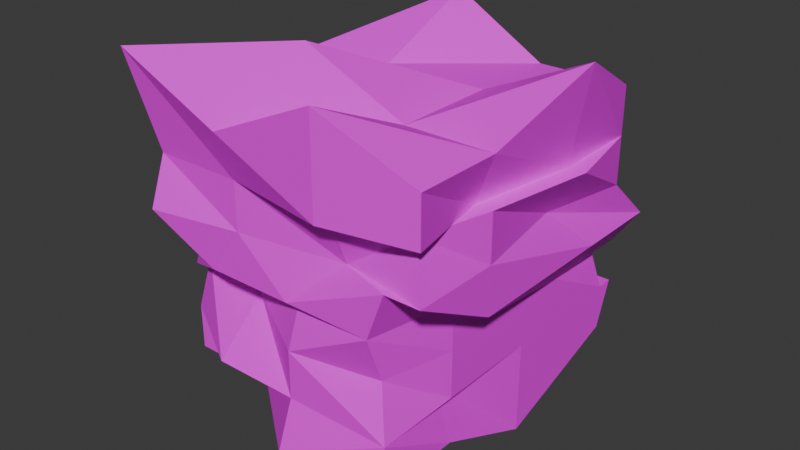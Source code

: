 # Source: rock.blend  (saved by Blender 4.1.23; exported with 4.5.12 LTS)
import bpy
from mathutils import Matrix  # noqa: F401  (used for matrix-valued properties, if any)

bpy.ops.wm.read_factory_settings(use_empty=True)
scene = bpy.context.scene
scene.name = 'Scene'

# ---- collections
col_rock = bpy.data.collections.new('Rock'); scene.collection.children.link(col_rock)

# ---- images (referenced by path relative to the original .blend; pixels are not part of the script)
import os
ASSET_DIR = os.environ.get("B2B_ASSET_DIR", "")  # directory of the original .blend (textures are referenced by path, not embedded)
HERE = os.path.dirname(os.path.abspath(__file__))  # packed textures are extracted next to this script under _unpacked/

def load_image(name, relpath, width, height, colorspace="sRGB"):
    """Load a texture the original file referenced (path relative to the .blend, or extracted next to this script)."""
    p = next((c for c in (os.path.join(HERE, relpath), os.path.join(ASSET_DIR, relpath)) if relpath and os.path.exists(c)), "")
    if p:
        img = bpy.data.images.load(p, check_existing=True)
        img.name = name
    else:  # same state as the original file: an image datablock whose file is absent (Cycles renders it pink)
        img = bpy.data.images.new(name, width, height)
        img.source = "FILE"
        img.filepath = "//" + (relpath or name)
    img.colorspace_settings.name = colorspace
    return img
img_untitled = load_image('Untitled', 'rock.png', 1024, 1024, 'sRGB')

# ---- materials (node trees are filled in below, after node groups)
mat_rock_texture = bpy.data.materials.new('Rock-texture')
mat_rock_texture.use_transparent_shadow = False

# ---- material node trees
mat_rock_texture.use_nodes = True; mat_rock_texture.node_tree.nodes.clear()
_N = mat_rock_texture.node_tree.nodes; _L = mat_rock_texture.node_tree.links
n0 = _N.new('ShaderNodeBsdfPrincipled'); n0.name = 'Principled BSDF'; n0.location = (10, 300)
n0.inputs[3].default_value = 1.45
n1 = _N.new('ShaderNodeOutputMaterial'); n1.name = 'Material Output'; n1.location = (300, 300)
n2 = _N.new('ShaderNodeTexImage'); n2.name = 'Image Texture'; n2.location = (-335, 238)
n2.image = img_untitled
n2.interpolation = 'Closest'
_L.new(n0.outputs[0], n1.inputs[0])
_L.new(n2.outputs[0], n0.inputs[0])
n1.is_active_output = True

# ---- world
world_world = bpy.data.worlds.new('World'); scene.world = world_world
world_world.use_nodes = True; world_world.node_tree.nodes.clear()
_N = world_world.node_tree.nodes; _L = world_world.node_tree.links
n0 = _N.new('ShaderNodeOutputWorld'); n0.name = 'World Output'; n0.location = (300, 300)
n1 = _N.new('ShaderNodeBackground'); n1.name = 'Background'; n1.location = (10, 300)
n1.inputs[0].default_value = (0.05088, 0.05088, 0.05088, 1.0)
_L.new(n1.outputs[0], n0.inputs[0])
n0.is_active_output = True
world_world.color = (0.05088, 0.05088, 0.05088)
world_world.use_sun_shadow = False
world_world.sun_shadow_jitter_overblur = 0.0

# ---- meshes
me_cube_001 = bpy.data.meshes.new('Cube.001')
me_cube_001.from_pydata([(-1.25, -0.625, -0.375), (-1.125, -1.125, 0.5), (-1.25, 1.375, -0.375), (-1.0, 1.0, 0.375), (0.75, -1.0, -0.375), (1.0, -1.0, 0.375), (0.75, 1.375, -0.375), (1.0, 1.0, 0.375), (-1.25, -0.5, -0.125), (-1.0, -1.125, 0.125), (-1.0, 1.0, 0.125), (-1.375, 1.5, -0.125), (1.0, 1.0, 0.125), (0.625, 1.375, -0.125), (1.0, -1.0, 0.125), (0.625, -0.875, -0.125), (-1.375, 0.75, -0.5), (-1.375, 0.125, -0.5), (-1.0, -1.0, 0.25), (-1.0, -1.0, 0.25), (-1.0, -0.375, 0.375), (-1.0, 0.375, 0.375), (-1.25, 1.5, -0.25), (-1.375, 1.5, -0.25), (0.0, 1.375, -0.375), (-0.625, 1.5, -0.375), (-0.375, 1.125, 0.5), (0.375, 1.0, 0.375), (0.75, 1.375, -0.25), (0.75, 1.5, -0.25), (0.75, -0.375, -0.375), (0.75, 0.375, -0.5), (1.125, 0.375, 0.5), (1.0, -0.375, 0.375), (0.75, -1.0, -0.25), (0.75, -1.0, -0.25), (-0.625, -0.625, -0.375), (0.0, -1.0, -0.375), (0.375, -1.125, 0.5), (-0.375, -1.125, 0.375), (-1.25, -0.625, -0.25), (-1.25, -0.625, -0.25), (-1.25, -0.625, -0.125), (-1.25, -0.5, 0.0), (-1.125, 1.125, 0.25), (-1.0, 1.0, 0.25), (-1.0, 1.5, 0.0), (-1.375, 1.5, 0.0), (1.0, 1.0, 0.25), (1.0, 1.0, 0.25), (1.0, 1.375, 0.0), (0.75, 1.5, -0.125), (1.0, -1.0, 0.25), (0.875, -0.875, 0.25), (0.75, -1.0, 0.125), (0.625, -1.0, 0.0), (0.0, -1.0, -0.125), (-0.625, -0.625, -0.125), (0.375, -0.875, 0.125), (-0.375, -1.0, 0.125), (0.75, 0.75, -0.125), (0.75, -0.375, -0.125), (0.875, 0.375, 0.125), (1.0, -0.375, 0.125), (-0.625, 1.5, -0.125), (0.0, 1.5, -0.125), (-0.375, 1.0, 0.0), (0.375, 1.0, 0.125), (-1.25, 0.125, -0.125), (-1.25, 0.75, -0.125), (-1.0, -0.375, 0.125), (-1.0, 0.375, 0.125), (-1.125, 0.125, -0.125), (-1.25, 0.75, -0.125), (-1.25, 0.125, 0.0), (-1.25, 0.75, 0.0), (-1.375, 0.125, -0.25), (-1.375, 0.75, -0.25), (-1.25, 0.125, -0.25), (-1.375, 0.75, -0.25), (-0.625, 1.5, -0.125), (0.0, 1.375, -0.125), (-0.375, 1.375, 0.0), (0.375, 1.5, 0.125), (-0.625, 1.375, -0.25), (0.0, 1.5, -0.25), (-0.625, 1.5, -0.25), (0.0, 1.5, -0.25), (0.75, 0.75, -0.125), (0.75, -0.375, 0.0), (1.0, 0.75, 0.0), (1.0, -0.375, 0.0), (0.75, 0.375, -0.25), (0.625, -0.375, -0.25), (0.75, 0.75, -0.25), (0.75, -0.375, -0.25), (0.0, -0.875, 0.0), (-0.625, -0.5, 0.0), (0.0, -1.0, 0.0), (-0.625, -1.0, 0.0), (0.0, -1.125, -0.375), (-0.625, -0.5, -0.25), (0.0, -1.0, -0.25), (-0.625, -1.0, -0.25), (0.375, 0.375, 0.375), (0.375, -0.375, 0.375), (-0.375, 0.375, 0.375), (-0.375, -0.375, 0.5), (-0.625, 0.75, -0.5), (-0.625, 0.125, -0.375), (0.0, 0.375, -0.375), (0.0, -0.375, -0.375), (0.375, -1.0, 0.25), (-0.375, -1.0, 0.25), (0.375, -1.125, 0.25), (-0.375, -1.0, 0.25), (1.125, 0.375, 0.25), (1.0, -0.375, 0.25), (1.0, 0.375, 0.25), (0.875, -0.375, 0.25), (-0.375, 1.125, 0.25), (0.375, 0.875, 0.25), (-0.375, 1.0, 0.25), (0.375, 1.0, 0.25), (-1.0, -0.375, 0.25), (-1.0, 0.375, 0.25), (-0.875, -0.375, 0.25), (-1.125, 0.375, 0.25)], [], [(127, 21, 3, 44), (123, 27, 7, 48), (119, 33, 5, 52), (115, 39, 1, 19), (111, 30, 4, 37), (107, 20, 1, 39), (103, 57, 8, 41), (99, 59, 9, 43), (95, 61, 15, 34), (91, 63, 14, 54), (87, 65, 13, 28), (83, 67, 12, 50), (79, 69, 11, 22), (75, 71, 10, 46), (69, 73, 47, 11), (73, 75, 46, 47), (8, 42, 72, 68), (68, 72, 73, 69), (42, 43, 74, 72), (72, 74, 75, 73), (43, 9, 70, 74), (74, 70, 71, 75), (16, 77, 23, 2), (77, 79, 22, 23), (0, 40, 76, 17), (17, 76, 77, 16), (40, 41, 78, 76), (76, 78, 79, 77), (41, 8, 68, 78), (78, 68, 69, 79), (65, 81, 51, 13), (81, 83, 50, 51), (11, 47, 80, 64), (64, 80, 81, 65), (47, 46, 82, 80), (80, 82, 83, 81), (46, 10, 66, 82), (82, 66, 67, 83), (24, 85, 29, 6), (85, 87, 28, 29), (2, 23, 84, 25), (25, 84, 85, 24), (23, 22, 86, 84), (84, 86, 87, 85), (22, 11, 64, 86), (86, 64, 65, 87), (61, 89, 55, 15), (89, 91, 54, 55), (13, 51, 88, 60), (60, 88, 89, 61), (51, 50, 90, 88), (88, 90, 91, 89), (50, 12, 62, 90), (90, 62, 63, 91), (30, 93, 35, 4), (93, 95, 34, 35), (6, 29, 92, 31), (31, 92, 93, 30), (29, 28, 94, 92), (92, 94, 95, 93), (28, 13, 60, 94), (94, 60, 61, 95), (57, 97, 42, 8), (97, 99, 43, 42), (15, 55, 96, 56), (56, 96, 97, 57), (55, 54, 98, 96), (96, 98, 99, 97), (54, 14, 58, 98), (98, 58, 59, 99), (36, 101, 40, 0), (101, 103, 41, 40), (4, 35, 100, 37), (37, 100, 101, 36), (35, 34, 102, 100), (100, 102, 103, 101), (34, 15, 56, 102), (102, 56, 57, 103), (33, 105, 38, 5), (105, 107, 39, 38), (7, 27, 104, 32), (32, 104, 105, 33), (27, 26, 106, 104), (104, 106, 107, 105), (26, 3, 21, 106), (106, 21, 20, 107), (17, 109, 36, 0), (109, 111, 37, 36), (2, 25, 108, 16), (16, 108, 109, 17), (25, 24, 110, 108), (108, 110, 111, 109), (24, 6, 31, 110), (110, 31, 30, 111), (59, 113, 18, 9), (113, 115, 19, 18), (14, 53, 112, 58), (58, 112, 113, 59), (53, 52, 114, 112), (112, 114, 115, 113), (52, 5, 38, 114), (114, 38, 39, 115), (63, 117, 53, 14), (117, 119, 52, 53), (12, 49, 116, 62), (62, 116, 117, 63), (49, 48, 118, 116), (116, 118, 119, 117), (48, 7, 32, 118), (118, 32, 33, 119), (67, 121, 49, 12), (121, 123, 48, 49), (10, 45, 120, 66), (66, 120, 121, 67), (45, 44, 122, 120), (120, 122, 123, 121), (44, 3, 26, 122), (122, 26, 27, 123), (71, 125, 45, 10), (125, 127, 44, 45), (9, 18, 124, 70), (70, 124, 125, 71), (18, 19, 126, 124), (124, 126, 127, 125), (19, 1, 20, 126), (126, 20, 21, 127)])
_uv = me_cube_001.uv_layers.new(name='UVMap')
_uv.uv.foreach_set('vector', [0.1, 0.75, 0.15, 0.875, 0.15, 0.875, 0.1, 0.75, 0.7, 0.75, 0.7, 0.875, 0.95, 0.875, 0.95, 0.75, 0.9, 0.75, 0.95, 0.875, 0.95, 0.875, 0.95, 0.75, 0.4, 0.75, 0.4, 0.875, 0.1, 1.0, 0.15, 0.75, 0.55, 0.125, 0.85, 0.125, 0.85, 0.125, 0.55, 0.125, 0.4, 1.0, 0.15, 0.875, 0.1, 1.0, 0.4, 0.875, 0.3, 0.25, 0.3, 0.375, 0.05, 0.375, 0.05, 0.25, 0.3, 0.5, 0.4, 0.625, 0.15, 0.625, 0.05, 0.5, 0.85, 0.25, 0.85, 0.375, 0.8, 0.375, 0.85, 0.25, 0.95, 0.5, 0.95, 0.625, 0.95, 0.625, 0.85, 0.625, 0.55, 0.25, 0.55, 0.375, 0.8, 0.375, 0.85, 0.25, 0.7, 0.625, 0.7, 0.625, 0.95, 0.625, 0.95, 0.5, 4.768e-08, 0.25, 0.05, 0.375, 4.768e-08, 0.375, 0.05, 0.25, 0.05, 0.5, 0.15, 0.625, 0.15, 0.625, 0.15, 0.5, 0.05, 0.375, 0.05, 0.375, 4.768e-08, 0.5, 4.768e-08, 0.375, 0.05, 0.375, 0.05, 0.5, 0.15, 0.5, 4.768e-08, 0.5, 0.05, 0.375, 0.05, 0.375, 0.1, 0.375, 0.05, 0.375, 0.05, 0.375, 0.1, 0.375, 0.05, 0.375, 0.05, 0.375, 0.05, 0.375, 0.05, 0.5, 0.05, 0.5, 0.1, 0.375, 0.1, 0.375, 0.05, 0.5, 0.05, 0.5, 0.05, 0.375, 0.05, 0.5, 0.15, 0.625, 0.15, 0.625, 0.05, 0.5, 0.05, 0.5, 0.15, 0.625, 0.15, 0.625, 0.05, 0.5, 0.0, 4.415e-08, 4.768e-08, 0.25, 4.768e-08, 0.25, 0.05, 0.125, 4.768e-08, 0.25, 4.768e-08, 0.25, 0.05, 0.25, 4.768e-08, 0.25, 0.05, 0.125, 0.05, 0.25, 4.768e-08, 0.25, 0.0, 8.83e-08, 0.0, 8.83e-08, 4.768e-08, 0.25, 4.768e-08, 0.25, 0.0, 4.415e-08, 0.05, 0.25, 0.05, 0.25, 0.05, 0.25, 4.768e-08, 0.25, 4.768e-08, 0.25, 0.05, 0.25, 4.768e-08, 0.25, 4.768e-08, 0.25, 0.05, 0.25, 0.05, 0.375, 0.05, 0.375, 0.05, 0.25, 0.05, 0.25, 0.05, 0.375, 0.05, 0.375, 4.768e-08, 0.25, 0.55, 0.375, 0.55, 0.375, 0.85, 0.375, 0.8, 0.375, 0.55, 0.375, 0.7, 0.625, 0.95, 0.5, 0.85, 0.375, 4.768e-08, 0.375, 4.768e-08, 0.5, 0.3, 0.375, 0.3, 0.375, 0.3, 0.375, 0.3, 0.375, 0.55, 0.375, 0.55, 0.375, 4.768e-08, 0.5, 0.15, 0.5, 0.4, 0.5, 0.3, 0.375, 0.3, 0.375, 0.4, 0.5, 0.7, 0.625, 0.55, 0.375, 0.15, 0.5, 0.15, 0.625, 0.4, 0.5, 0.4, 0.5, 0.4, 0.5, 0.4, 0.5, 0.7, 0.625, 0.7, 0.625, 0.55, 0.125, 0.55, 0.25, 0.85, 0.25, 0.85, 0.125, 0.55, 0.25, 0.55, 0.25, 0.85, 0.25, 0.85, 0.25, 0.05, 0.125, 4.768e-08, 0.25, 0.3, 0.25, 0.3, 0.125, 0.3, 0.125, 0.3, 0.25, 0.55, 0.25, 0.55, 0.125, 4.768e-08, 0.25, 0.05, 0.25, 0.3, 0.25, 0.3, 0.25, 0.3, 0.25, 0.3, 0.25, 0.55, 0.25, 0.55, 0.25, 0.05, 0.25, 4.768e-08, 0.375, 0.3, 0.375, 0.3, 0.25, 0.3, 0.25, 0.3, 0.375, 0.55, 0.375, 0.55, 0.25, 0.85, 0.375, 0.85, 0.5, 0.8, 0.5, 0.8, 0.375, 0.85, 0.5, 0.95, 0.5, 0.85, 0.625, 0.8, 0.5, 0.8, 0.375, 0.85, 0.375, 0.85, 0.375, 0.85, 0.375, 0.85, 0.375, 0.85, 0.375, 0.85, 0.5, 0.85, 0.375, 0.85, 0.375, 0.95, 0.5, 0.95, 0.5, 0.85, 0.375, 0.85, 0.375, 0.95, 0.5, 0.95, 0.5, 0.85, 0.5, 0.95, 0.5, 0.95, 0.625, 0.9, 0.625, 0.95, 0.5, 0.95, 0.5, 0.9, 0.625, 0.95, 0.625, 0.95, 0.5, 0.85, 0.125, 0.8, 0.25, 0.85, 0.25, 0.85, 0.125, 0.8, 0.25, 0.85, 0.25, 0.85, 0.25, 0.85, 0.25, 0.85, 0.125, 0.85, 0.25, 0.85, 0.25, 0.85, 0.0, 0.85, 0.0, 0.85, 0.25, 0.8, 0.25, 0.85, 0.125, 0.85, 0.25, 0.85, 0.25, 0.85, 0.25, 0.85, 0.25, 0.85, 0.25, 0.85, 0.25, 0.85, 0.25, 0.8, 0.25, 0.85, 0.25, 0.8, 0.375, 0.85, 0.375, 0.85, 0.25, 0.85, 0.25, 0.85, 0.375, 0.85, 0.375, 0.85, 0.25, 0.3, 0.375, 0.3, 0.5, 0.05, 0.375, 0.05, 0.375, 0.3, 0.5, 0.3, 0.5, 0.05, 0.5, 0.05, 0.375, 0.8, 0.375, 0.8, 0.5, 0.55, 0.5, 0.55, 0.375, 0.55, 0.375, 0.55, 0.5, 0.3, 0.5, 0.3, 0.375, 0.8, 0.5, 0.85, 0.625, 0.55, 0.5, 0.55, 0.5, 0.55, 0.5, 0.55, 0.5, 0.3, 0.5, 0.3, 0.5, 0.85, 0.625, 0.95, 0.625, 0.7, 0.625, 0.55, 0.5, 0.55, 0.5, 0.7, 0.625, 0.4, 0.625, 0.3, 0.5, 0.3, 0.125, 0.3, 0.25, 0.05, 0.25, 0.05, 0.125, 0.3, 0.25, 0.3, 0.25, 0.05, 0.25, 0.05, 0.25, 0.85, 0.125, 0.85, 0.25, 0.55, 0.125, 0.55, 0.125, 0.55, 0.125, 0.55, 0.125, 0.3, 0.25, 0.3, 0.125, 0.85, 0.25, 0.85, 0.25, 0.55, 0.25, 0.55, 0.125, 0.55, 0.125, 0.55, 0.25, 0.3, 0.25, 0.3, 0.25, 0.85, 0.25, 0.8, 0.375, 0.55, 0.375, 0.55, 0.25, 0.55, 0.25, 0.55, 0.375, 0.3, 0.375, 0.3, 0.25, 0.95, 0.875, 0.7, 0.875, 0.7, 1.0, 0.95, 0.875, 0.7, 0.875, 0.4, 1.0, 0.4, 0.875, 0.7, 1.0, 0.95, 0.875, 0.7, 0.875, 0.7, 0.875, 1.0, 1.0, 1.0, 1.0, 0.7, 0.875, 0.7, 0.875, 0.95, 0.875, 0.7, 0.875, 0.4, 1.0, 0.4, 0.875, 0.7, 0.875, 0.7, 0.875, 0.4, 0.875, 0.4, 1.0, 0.7, 0.875, 0.4, 1.0, 0.15, 0.875, 0.15, 0.875, 0.4, 0.875, 0.4, 0.875, 0.15, 0.875, 0.15, 0.875, 0.4, 1.0, 0.0, 8.83e-08, 0.3, 0.125, 0.3, 0.125, 0.05, 0.125, 0.3, 0.125, 0.55, 0.125, 0.55, 0.125, 0.3, 0.125, 0.05, 0.125, 0.3, 0.125, 0.3, 4.415e-08, 0.0, 4.415e-08, 0.0, 4.415e-08, 0.3, 4.415e-08, 0.3, 0.125, 0.0, 8.83e-08, 0.3, 0.125, 0.55, 0.125, 0.55, 0.125, 0.3, 4.415e-08, 0.3, 4.415e-08, 0.55, 0.125, 0.55, 0.125, 0.3, 0.125, 0.55, 0.125, 0.85, 0.125, 0.85, 0.0, 0.55, 0.125, 0.55, 0.125, 0.85, 0.0, 0.85, 0.125, 0.55, 0.125, 0.4, 0.625, 0.4, 0.75, 0.15, 0.75, 0.15, 0.625, 0.4, 0.75, 0.4, 0.75, 0.15, 0.75, 0.15, 0.75, 0.95, 0.625, 0.9, 0.75, 0.7, 0.75, 0.7, 0.625, 0.7, 0.625, 0.7, 0.75, 0.4, 0.75, 0.4, 0.625, 0.9, 0.75, 0.95, 0.75, 0.7, 0.75, 0.7, 0.75, 0.7, 0.75, 0.7, 0.75, 0.4, 0.75, 0.4, 0.75, 0.95, 0.75, 0.95, 0.875, 0.7, 1.0, 0.7, 0.75, 0.7, 0.75, 0.7, 1.0, 0.4, 0.875, 0.4, 0.75, 0.95, 0.625, 0.95, 0.75, 0.9, 0.75, 0.95, 0.625, 0.95, 0.75, 0.9, 0.75, 0.95, 0.75, 0.9, 0.75, 0.95, 0.625, 0.95, 0.75, 1.0, 0.75, 0.9, 0.625, 0.9, 0.625, 1.0, 0.75, 0.95, 0.75, 0.95, 0.625, 0.95, 0.75, 0.95, 0.75, 0.95, 0.75, 1.0, 0.75, 1.0, 0.75, 0.95, 0.75, 0.9, 0.75, 0.95, 0.75, 0.95, 0.75, 0.95, 0.875, 1.0, 1.0, 0.95, 0.75, 0.95, 0.75, 1.0, 1.0, 0.95, 0.875, 0.9, 0.75, 0.7, 0.625, 0.7, 0.75, 0.95, 0.75, 0.95, 0.625, 0.7, 0.75, 0.7, 0.75, 0.95, 0.75, 0.95, 0.75, 0.15, 0.625, 0.15, 0.75, 0.4, 0.75, 0.4, 0.5, 0.4, 0.5, 0.4, 0.75, 0.7, 0.75, 0.7, 0.625, 0.15, 0.75, 0.1, 0.75, 0.4, 0.75, 0.4, 0.75, 0.4, 0.75, 0.4, 0.75, 0.7, 0.75, 0.7, 0.75, 0.1, 0.75, 0.15, 0.875, 0.4, 1.0, 0.4, 0.75, 0.4, 0.75, 0.4, 1.0, 0.7, 0.875, 0.7, 0.75, 0.15, 0.625, 0.15, 0.75, 0.15, 0.75, 0.15, 0.625, 0.15, 0.75, 0.1, 0.75, 0.1, 0.75, 0.15, 0.75, 0.15, 0.625, 0.15, 0.75, 0.15, 0.75, 0.15, 0.625, 0.15, 0.625, 0.15, 0.75, 0.15, 0.75, 0.15, 0.625, 0.15, 0.75, 0.15, 0.75, 0.2, 0.75, 0.15, 0.75, 0.15, 0.75, 0.2, 0.75, 0.1, 0.75, 0.15, 0.75, 0.15, 0.75, 0.1, 1.0, 0.15, 0.875, 0.2, 0.75, 0.2, 0.75, 0.15, 0.875, 0.15, 0.875, 0.1, 0.75])
me_cube_001.materials.append(mat_rock_texture)
me_cube_001.update()

# ---- objects
ob_rock = bpy.data.objects.new('Rock', me_cube_001)

# ---- transforms, parenting, visibility, modifiers, constraints
ob_rock.location = (0.0, 0.0, 0.0)
ob_rock.scale = (1.0, 1.0, 2.7)

# ---- collection membership
col_rock.objects.link(ob_rock)

# ---- scene / render settings (as saved in the file)
scene.frame_start = 1; scene.frame_end = 250; scene.frame_set(1)
scene.render.engine = 'BLENDER_EEVEE_NEXT'
scene.cycles.sampling_pattern = 'TABULATED_SOBOL'
scene.eevee.ray_tracing_options.trace_max_roughness = 0.0
bpy.context.view_layer.update()

# ---- added for rendering (the .blend has no active camera and no usable light): camera, sun
cam_auto = bpy.data.cameras.new('AutoCamera')
cam_auto.lens = 50.0
cam_auto.sensor_width = 36.0
cam_auto.clip_end = 1000.0
ob_auto_camera = bpy.data.objects.new('AutoCamera', cam_auto)
scene.collection.objects.link(ob_auto_camera)
ob_auto_camera.location = (4.05704, -4.83095, 3.34563)
ob_auto_camera.rotation_euler = (1.09748, -7.21219e-08, 0.694738)
scene.camera = ob_auto_camera
light_auto_sun = bpy.data.lights.new('AutoSun', 'SUN')
light_auto_sun.energy = 3.0
light_auto_sun.angle = 0.0523599
ob_auto_sun = bpy.data.objects.new('AutoSun', light_auto_sun)
scene.collection.objects.link(ob_auto_sun)
ob_auto_sun.rotation_euler = (0.872665, 0.174533, 0.523599)
bpy.context.view_layer.update()
